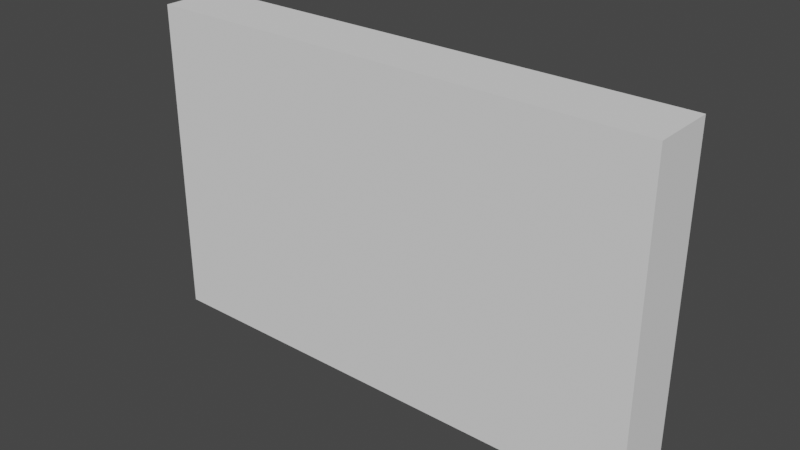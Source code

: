 # Source: platform_wall.blend  (saved by Blender 2.91.10; exported with 4.5.12 LTS)
import bpy
from mathutils import Matrix  # noqa: F401  (used for matrix-valued properties, if any)

bpy.ops.wm.read_factory_settings(use_empty=True)
scene = bpy.context.scene
scene.name = 'Scene'

# ---- collections
col_collection = bpy.data.collections.new('Collection'); scene.collection.children.link(col_collection)

# ---- world
world_world = bpy.data.worlds.new('World'); scene.world = world_world
world_world.use_nodes = True; world_world.node_tree.nodes.clear()
_N = world_world.node_tree.nodes; _L = world_world.node_tree.links
n0 = _N.new('ShaderNodeOutputWorld'); n0.name = 'World Output'; n0.location = (300, 300)
n1 = _N.new('ShaderNodeBackground'); n1.name = 'Background'; n1.location = (10, 300)
n1.inputs[0].default_value = (0.05088, 0.05088, 0.05088, 1.0)
_L.new(n1.outputs[0], n0.inputs[0])
n0.is_active_output = True
world_world.color = (0.05088, 0.05088, 0.05088)
world_world.use_sun_shadow = False
world_world.sun_shadow_jitter_overblur = 0.0

# ---- meshes
me_cube_003 = bpy.data.meshes.new('Cube.003')
me_cube_003.from_pydata([(-0.1, -0.8, 0.0), (-0.1, 0.8, 0.0), (0.1, 0.8, 0.0), (0.1, -0.8, 0.0), (-0.1, -0.8, 4.0), (-0.1, 0.8, 4.0), (0.1, 0.8, 4.0), (0.1, -0.8, 4.0)], [], [(2, 3, 0, 1), (6, 5, 4, 7), (2, 1, 5, 6), (1, 0, 4, 5), (0, 3, 7, 4), (3, 2, 6, 7)])
_uv = me_cube_003.uv_layers.new(name='UVMap')
_uv.uv.foreach_set('vector', [0.7917, 0.5833, 0.7917, 0.6667, 0.875, 0.6667, 0.875, 0.5833, 0.7917, 0.5833, 0.875, 0.5833, 0.875, 0.6667, 0.7917, 0.6667, 0.7917, 0.5833, 0.875, 0.5833, 0.875, 0.5833, 0.7917, 0.5833, 0.875, 0.5833, 0.875, 0.6667, 0.875, 0.6667, 0.875, 0.5833, 0.875, 0.6667, 0.7917, 0.6667, 0.7917, 0.6667, 0.875, 0.6667, 0.7917, 0.6667, 0.7917, 0.5833, 0.7917, 0.5833, 0.7917, 0.6667])
me_cube_003.use_remesh_fix_poles = True
me_cube_003.use_remesh_preserve_attributes = False
me_cube_003.use_mirror_vertex_groups = False
me_cube_003.update()

# ---- objects
ob_cube_002 = bpy.data.objects.new('Cube.002', me_cube_003)

# ---- transforms, parenting, visibility, modifiers, constraints
ob_cube_002.location = (0.0, 0.0, 0.0)
ob_cube_002.rotation_euler = (0.0, -0.0, 1.571)
ob_cube_002.scale = (0.5, 0.5, 0.125)
ob_cube_002.lineart.crease_threshold = 0.0

# ---- collection membership
col_collection.objects.link(ob_cube_002)

# ---- scene / render settings (as saved in the file)
scene.frame_start = 1; scene.frame_end = 250; scene.frame_set(1)
scene.render.engine = 'BLENDER_EEVEE_NEXT'
scene.cycles.use_denoising = False
scene.cycles.samples = 128
scene.cycles.sampling_pattern = 'TABULATED_SOBOL'
scene.cycles.use_adaptive_sampling = False
scene.cycles.use_light_tree = False
scene.view_settings.view_transform = 'Filmic'
bpy.context.view_layer.update()

# ---- added for rendering (the .blend has no active camera and no usable light): camera, sun
cam_auto = bpy.data.cameras.new('AutoCamera')
cam_auto.lens = 50.0
cam_auto.sensor_width = 36.0
cam_auto.clip_end = 1000.0
ob_auto_camera = bpy.data.objects.new('AutoCamera', cam_auto)
scene.collection.objects.link(ob_auto_camera)
ob_auto_camera.location = (0.877745, -1.05329, 0.952196)
ob_auto_camera.rotation_euler = (1.09748, -7.21219e-08, 0.694738)
scene.camera = ob_auto_camera
light_auto_sun = bpy.data.lights.new('AutoSun', 'SUN')
light_auto_sun.energy = 3.0
light_auto_sun.angle = 0.0523599
ob_auto_sun = bpy.data.objects.new('AutoSun', light_auto_sun)
scene.collection.objects.link(ob_auto_sun)
ob_auto_sun.rotation_euler = (0.872665, 0.174533, 0.523599)
bpy.context.view_layer.update()
